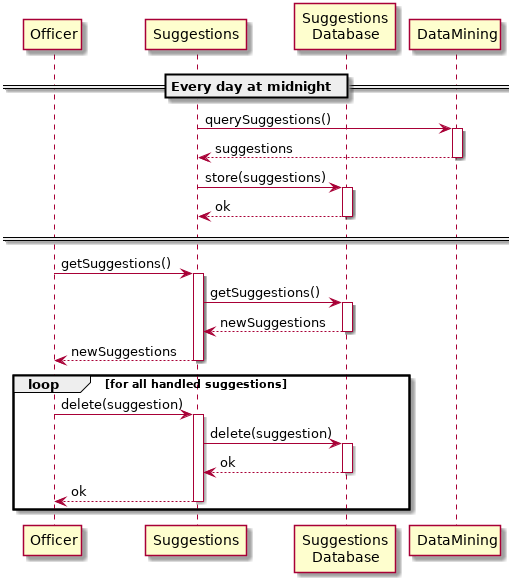

The diagram above was rendered by PlantUML. Its source (embedded in the PNG):
@startuml Suggestions
    participant Officer as O
    participant Suggestions as S
    participant "Suggestions\nDatabase" as DB
    participant DataMining as DM
    autoactivate on

    == Every day at midnight ==
    S -> DM: querySuggestions()
    return suggestions
    S -> DB: store(suggestions)
    return ok
    == ==
    O -> S: getSuggestions()
    S -> DB: getSuggestions()
    return newSuggestions
    return newSuggestions
    loop for all handled suggestions
        O -> S: delete(suggestion)
        S -> DB: delete(suggestion)
        return ok
        return ok
    end
@enduml